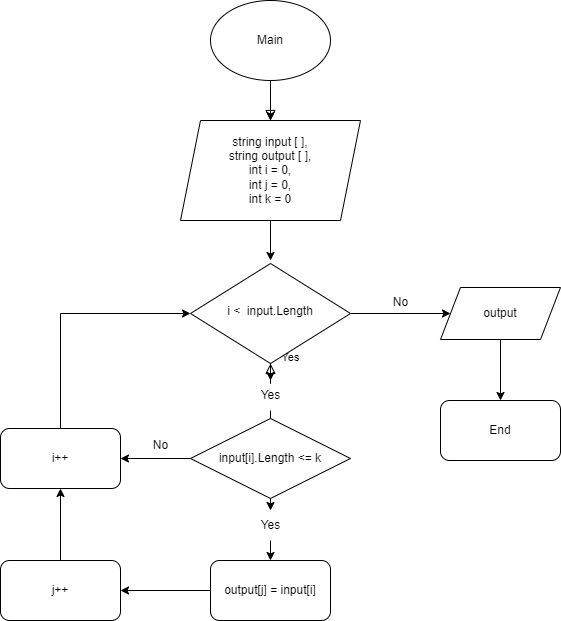

The diagram above was exported from draw.io. Its source (the exported page's mxGraphModel, read from the mxfile embedded in the PNG):
<mxGraphModel dx="1403" dy="1362" grid="1" gridSize="10" guides="1" tooltips="1" connect="1" arrows="1" fold="1" page="1" pageScale="1" pageWidth="827" pageHeight="1169" math="0" shadow="0">
  <root>
    <mxCell id="WIyWlLk6GJQsqaUBKTNV-0" />
    <mxCell id="WIyWlLk6GJQsqaUBKTNV-1" parent="WIyWlLk6GJQsqaUBKTNV-0" />
    <mxCell id="WIyWlLk6GJQsqaUBKTNV-4" value="Yes" style="rounded=0;html=1;jettySize=auto;orthogonalLoop=1;fontSize=11;endArrow=block;endFill=0;endSize=8;strokeWidth=1;shadow=0;labelBackgroundColor=none;edgeStyle=orthogonalEdgeStyle;" parent="WIyWlLk6GJQsqaUBKTNV-1" target="WIyWlLk6GJQsqaUBKTNV-10" edge="1">
      <mxGeometry y="20" relative="1" as="geometry">
        <mxPoint as="offset" />
        <mxPoint x="220" y="330" as="sourcePoint" />
      </mxGeometry>
    </mxCell>
    <mxCell id="tnQrg3l8m-wX-YTMDyAs-13" style="edgeStyle=orthogonalEdgeStyle;rounded=0;orthogonalLoop=1;jettySize=auto;html=1;exitX=0.5;exitY=1;exitDx=0;exitDy=0;entryX=0.5;entryY=0;entryDx=0;entryDy=0;" parent="WIyWlLk6GJQsqaUBKTNV-1" source="tnQrg3l8m-wX-YTMDyAs-12" edge="1">
      <mxGeometry relative="1" as="geometry">
        <mxPoint x="220" y="430" as="targetPoint" />
        <Array as="points">
          <mxPoint x="220" y="390" />
          <mxPoint x="220" y="390" />
        </Array>
      </mxGeometry>
    </mxCell>
    <mxCell id="tnQrg3l8m-wX-YTMDyAs-28" style="edgeStyle=orthogonalEdgeStyle;rounded=0;orthogonalLoop=1;jettySize=auto;html=1;exitX=1;exitY=0.5;exitDx=0;exitDy=0;" parent="WIyWlLk6GJQsqaUBKTNV-1" source="WIyWlLk6GJQsqaUBKTNV-10" target="tnQrg3l8m-wX-YTMDyAs-6" edge="1">
      <mxGeometry relative="1" as="geometry" />
    </mxCell>
    <mxCell id="WIyWlLk6GJQsqaUBKTNV-10" value="i &amp;lt;&amp;nbsp; input.Length" style="rhombus;whiteSpace=wrap;html=1;shadow=0;fontFamily=Helvetica;fontSize=12;align=center;strokeWidth=1;spacing=6;spacingTop=-4;" parent="WIyWlLk6GJQsqaUBKTNV-1" vertex="1">
      <mxGeometry x="140" y="243" width="160" height="100" as="geometry" />
    </mxCell>
    <mxCell id="tnQrg3l8m-wX-YTMDyAs-33" style="edgeStyle=orthogonalEdgeStyle;rounded=0;orthogonalLoop=1;jettySize=auto;html=1;exitX=0.5;exitY=1;exitDx=0;exitDy=0;entryX=0.5;entryY=0;entryDx=0;entryDy=0;" parent="WIyWlLk6GJQsqaUBKTNV-1" source="tnQrg3l8m-wX-YTMDyAs-0" target="tnQrg3l8m-wX-YTMDyAs-3" edge="1">
      <mxGeometry relative="1" as="geometry" />
    </mxCell>
    <mxCell id="tnQrg3l8m-wX-YTMDyAs-0" value="Main" style="ellipse;whiteSpace=wrap;html=1;movable=1;resizable=1;rotatable=1;deletable=1;editable=1;locked=0;connectable=1;" parent="WIyWlLk6GJQsqaUBKTNV-1" vertex="1">
      <mxGeometry x="160" y="-20" width="120" height="80" as="geometry" />
    </mxCell>
    <mxCell id="tnQrg3l8m-wX-YTMDyAs-25" style="edgeStyle=orthogonalEdgeStyle;rounded=0;orthogonalLoop=1;jettySize=auto;html=1;exitX=0.5;exitY=1;exitDx=0;exitDy=0;entryX=0.5;entryY=0;entryDx=0;entryDy=0;" parent="WIyWlLk6GJQsqaUBKTNV-1" source="tnQrg3l8m-wX-YTMDyAs-6" target="tnQrg3l8m-wX-YTMDyAs-9" edge="1">
      <mxGeometry relative="1" as="geometry" />
    </mxCell>
    <mxCell id="tnQrg3l8m-wX-YTMDyAs-6" value="output" style="shape=parallelogram;perimeter=parallelogramPerimeter;whiteSpace=wrap;html=1;fixedSize=1;" parent="WIyWlLk6GJQsqaUBKTNV-1" vertex="1">
      <mxGeometry x="390" y="267" width="120" height="52" as="geometry" />
    </mxCell>
    <mxCell id="tnQrg3l8m-wX-YTMDyAs-8" value="No" style="text;html=1;align=center;verticalAlign=middle;resizable=0;points=[];autosize=1;strokeColor=none;fillColor=none;" parent="WIyWlLk6GJQsqaUBKTNV-1" vertex="1">
      <mxGeometry x="330" y="267" width="40" height="30" as="geometry" />
    </mxCell>
    <mxCell id="tnQrg3l8m-wX-YTMDyAs-9" value="End" style="rounded=1;whiteSpace=wrap;html=1;" parent="WIyWlLk6GJQsqaUBKTNV-1" vertex="1">
      <mxGeometry x="390" y="380" width="120" height="60" as="geometry" />
    </mxCell>
    <mxCell id="tnQrg3l8m-wX-YTMDyAs-16" style="edgeStyle=orthogonalEdgeStyle;rounded=0;orthogonalLoop=1;jettySize=auto;html=1;exitX=0.5;exitY=1;exitDx=0;exitDy=0;entryX=0.5;entryY=0;entryDx=0;entryDy=0;" parent="WIyWlLk6GJQsqaUBKTNV-1" source="tnQrg3l8m-wX-YTMDyAs-18" target="tnQrg3l8m-wX-YTMDyAs-15" edge="1">
      <mxGeometry relative="1" as="geometry" />
    </mxCell>
    <mxCell id="tnQrg3l8m-wX-YTMDyAs-22" style="edgeStyle=orthogonalEdgeStyle;rounded=0;orthogonalLoop=1;jettySize=auto;html=1;exitX=0;exitY=0.5;exitDx=0;exitDy=0;entryX=1;entryY=0.5;entryDx=0;entryDy=0;" parent="WIyWlLk6GJQsqaUBKTNV-1" source="tnQrg3l8m-wX-YTMDyAs-14" target="tnQrg3l8m-wX-YTMDyAs-20" edge="1">
      <mxGeometry relative="1" as="geometry" />
    </mxCell>
    <mxCell id="tnQrg3l8m-wX-YTMDyAs-14" value="input[i].Length &amp;lt;= k" style="rhombus;whiteSpace=wrap;html=1;" parent="WIyWlLk6GJQsqaUBKTNV-1" vertex="1">
      <mxGeometry x="140" y="398" width="160" height="80" as="geometry" />
    </mxCell>
    <mxCell id="tnQrg3l8m-wX-YTMDyAs-21" style="edgeStyle=orthogonalEdgeStyle;rounded=0;orthogonalLoop=1;jettySize=auto;html=1;exitX=0;exitY=0.5;exitDx=0;exitDy=0;entryX=1;entryY=0.5;entryDx=0;entryDy=0;" parent="WIyWlLk6GJQsqaUBKTNV-1" source="tnQrg3l8m-wX-YTMDyAs-15" target="tnQrg3l8m-wX-YTMDyAs-19" edge="1">
      <mxGeometry relative="1" as="geometry" />
    </mxCell>
    <mxCell id="tnQrg3l8m-wX-YTMDyAs-15" value="output[j] = input[i]" style="rounded=1;whiteSpace=wrap;html=1;" parent="WIyWlLk6GJQsqaUBKTNV-1" vertex="1">
      <mxGeometry x="160" y="540" width="120" height="60" as="geometry" />
    </mxCell>
    <mxCell id="tnQrg3l8m-wX-YTMDyAs-30" style="edgeStyle=orthogonalEdgeStyle;rounded=0;orthogonalLoop=1;jettySize=auto;html=1;exitX=0.5;exitY=0;exitDx=0;exitDy=0;entryX=0.5;entryY=1;entryDx=0;entryDy=0;" parent="WIyWlLk6GJQsqaUBKTNV-1" source="tnQrg3l8m-wX-YTMDyAs-19" target="tnQrg3l8m-wX-YTMDyAs-20" edge="1">
      <mxGeometry relative="1" as="geometry" />
    </mxCell>
    <mxCell id="tnQrg3l8m-wX-YTMDyAs-19" value="j++" style="rounded=1;whiteSpace=wrap;html=1;" parent="WIyWlLk6GJQsqaUBKTNV-1" vertex="1">
      <mxGeometry x="-50" y="540" width="120" height="60" as="geometry" />
    </mxCell>
    <mxCell id="tnQrg3l8m-wX-YTMDyAs-24" style="edgeStyle=orthogonalEdgeStyle;rounded=0;orthogonalLoop=1;jettySize=auto;html=1;exitX=0.5;exitY=0;exitDx=0;exitDy=0;entryX=0;entryY=0.5;entryDx=0;entryDy=0;" parent="WIyWlLk6GJQsqaUBKTNV-1" source="tnQrg3l8m-wX-YTMDyAs-20" target="WIyWlLk6GJQsqaUBKTNV-10" edge="1">
      <mxGeometry relative="1" as="geometry" />
    </mxCell>
    <mxCell id="tnQrg3l8m-wX-YTMDyAs-20" value="i++" style="rounded=1;whiteSpace=wrap;html=1;" parent="WIyWlLk6GJQsqaUBKTNV-1" vertex="1">
      <mxGeometry x="-50" y="408" width="120" height="60" as="geometry" />
    </mxCell>
    <mxCell id="tnQrg3l8m-wX-YTMDyAs-23" value="No" style="text;html=1;align=center;verticalAlign=middle;resizable=0;points=[];autosize=1;strokeColor=none;fillColor=none;" parent="WIyWlLk6GJQsqaUBKTNV-1" vertex="1">
      <mxGeometry x="90" y="410" width="40" height="30" as="geometry" />
    </mxCell>
    <mxCell id="tnQrg3l8m-wX-YTMDyAs-26" value="" style="edgeStyle=orthogonalEdgeStyle;rounded=0;orthogonalLoop=1;jettySize=auto;html=1;exitX=0.5;exitY=1;exitDx=0;exitDy=0;entryX=0.5;entryY=0;entryDx=0;entryDy=0;" parent="WIyWlLk6GJQsqaUBKTNV-1" source="tnQrg3l8m-wX-YTMDyAs-14" target="tnQrg3l8m-wX-YTMDyAs-18" edge="1">
      <mxGeometry relative="1" as="geometry">
        <mxPoint x="220" y="478" as="sourcePoint" />
        <mxPoint x="220" y="540" as="targetPoint" />
      </mxGeometry>
    </mxCell>
    <mxCell id="tnQrg3l8m-wX-YTMDyAs-18" value="Yes" style="text;html=1;align=center;verticalAlign=middle;resizable=0;points=[];autosize=1;strokeColor=none;fillColor=none;" parent="WIyWlLk6GJQsqaUBKTNV-1" vertex="1">
      <mxGeometry x="200" y="490" width="40" height="30" as="geometry" />
    </mxCell>
    <mxCell id="tnQrg3l8m-wX-YTMDyAs-27" value="" style="edgeStyle=orthogonalEdgeStyle;rounded=0;orthogonalLoop=1;jettySize=auto;html=1;exitX=0.5;exitY=1;exitDx=0;exitDy=0;entryX=0.5;entryY=0;entryDx=0;entryDy=0;" parent="WIyWlLk6GJQsqaUBKTNV-1" source="WIyWlLk6GJQsqaUBKTNV-10" target="tnQrg3l8m-wX-YTMDyAs-12" edge="1">
      <mxGeometry relative="1" as="geometry">
        <mxPoint x="220" y="343" as="sourcePoint" />
        <mxPoint x="220" y="430" as="targetPoint" />
        <Array as="points" />
      </mxGeometry>
    </mxCell>
    <mxCell id="tnQrg3l8m-wX-YTMDyAs-12" value="Yes" style="text;html=1;align=center;verticalAlign=middle;resizable=0;points=[];autosize=1;strokeColor=none;fillColor=none;" parent="WIyWlLk6GJQsqaUBKTNV-1" vertex="1">
      <mxGeometry x="200" y="360" width="40" height="30" as="geometry" />
    </mxCell>
    <mxCell id="tnQrg3l8m-wX-YTMDyAs-29" value="" style="rounded=0;html=1;jettySize=auto;orthogonalLoop=1;fontSize=11;endArrow=block;endFill=0;endSize=8;strokeWidth=1;shadow=0;labelBackgroundColor=none;edgeStyle=orthogonalEdgeStyle;" parent="WIyWlLk6GJQsqaUBKTNV-1" target="tnQrg3l8m-wX-YTMDyAs-3" edge="1">
      <mxGeometry relative="1" as="geometry">
        <mxPoint x="220" y="120" as="sourcePoint" />
        <mxPoint x="220" y="250" as="targetPoint" />
      </mxGeometry>
    </mxCell>
    <mxCell id="tnQrg3l8m-wX-YTMDyAs-31" style="edgeStyle=orthogonalEdgeStyle;rounded=0;orthogonalLoop=1;jettySize=auto;html=1;exitX=0.5;exitY=1;exitDx=0;exitDy=0;" parent="WIyWlLk6GJQsqaUBKTNV-1" source="tnQrg3l8m-wX-YTMDyAs-3" edge="1">
      <mxGeometry relative="1" as="geometry">
        <mxPoint x="220" y="240" as="targetPoint" />
      </mxGeometry>
    </mxCell>
    <mxCell id="tnQrg3l8m-wX-YTMDyAs-3" value="string input [ ],&lt;br&gt;string output [ ],&lt;br&gt;int i = 0,&lt;br&gt;int j = 0,&lt;br&gt;int k = 0" style="shape=parallelogram;perimeter=parallelogramPerimeter;whiteSpace=wrap;html=1;fixedSize=1;" parent="WIyWlLk6GJQsqaUBKTNV-1" vertex="1">
      <mxGeometry x="130" y="100" width="180" height="100" as="geometry" />
    </mxCell>
  </root>
</mxGraphModel>